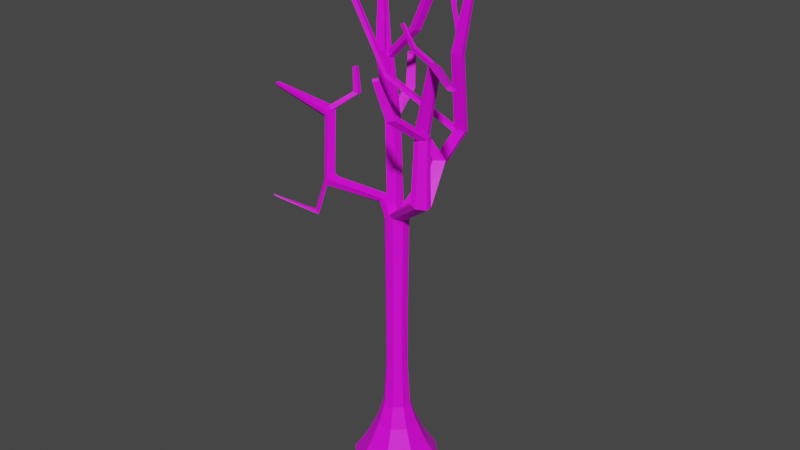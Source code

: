 # Source: tree002.blend  (saved by Blender 3.6.13; exported with 4.5.12 LTS)
import bpy
from mathutils import Matrix  # noqa: F401  (used for matrix-valued properties, if any)

bpy.ops.wm.read_factory_settings(use_empty=True)
scene = bpy.context.scene
scene.name = 'Scene'

# ---- collections
col_collection = bpy.data.collections.new('Collection'); scene.collection.children.link(col_collection)

# ---- images (referenced by path relative to the original .blend; pixels are not part of the script)
import os
ASSET_DIR = os.environ.get("B2B_ASSET_DIR", "")  # directory of the original .blend (textures are referenced by path, not embedded)
HERE = os.path.dirname(os.path.abspath(__file__))  # packed textures are extracted next to this script under _unpacked/

def load_image(name, relpath, width, height, colorspace="sRGB"):
    """Load a texture the original file referenced (path relative to the .blend, or extracted next to this script)."""
    p = next((c for c in (os.path.join(HERE, relpath), os.path.join(ASSET_DIR, relpath)) if relpath and os.path.exists(c)), "")
    if p:
        img = bpy.data.images.load(p, check_existing=True)
        img.name = name
    else:  # same state as the original file: an image datablock whose file is absent (Cycles renders it pink)
        img = bpy.data.images.new(name, width, height)
        img.source = "FILE"
        img.filepath = "//" + (relpath or name)
    img.colorspace_settings.name = colorspace
    return img
img_tree_texture_1016_jpg = load_image('Tree_Texture-1016.jpg', 'Tree_Texture-1016.jpg', 1024, 1024, 'sRGB')
img_tree_branch_png = load_image('Tree Branch.png', 'Tree Branch.png', 1024, 1024, 'sRGB')

# ---- materials (node trees are filled in below, after node groups)
mat_material_001 = bpy.data.materials.new('Material.001')
mat_tree_branch = bpy.data.materials.new('Tree Branch')
mat_tree_branch.surface_render_method = 'BLENDED'
mat_tree_branch.blend_method = 'BLEND'

# ---- material node trees
mat_material_001.use_nodes = True; mat_material_001.node_tree.nodes.clear()
_N = mat_material_001.node_tree.nodes; _L = mat_material_001.node_tree.links
n0 = _N.new('ShaderNodeBsdfPrincipled'); n0.name = 'Principled BSDF'; n0.location = (10, 300)
n0.distribution = 'GGX'
n0.subsurface_method = 'RANDOM_WALK_SKIN'
n0.inputs[3].default_value = 1.45
n0.inputs[27].default_value = (0.0, 0.0, 0.0, 1.0)
n0.inputs[28].default_value = 1.0
n1 = _N.new('ShaderNodeOutputMaterial'); n1.name = 'Material Output'; n1.location = (300, 300)
n2 = _N.new('ShaderNodeTexImage'); n2.name = 'Image Texture.001'; n2.location = (-318, 300)
n2.image = img_tree_texture_1016_jpg
_L.new(n0.outputs[0], n1.inputs[0])
_L.new(n2.outputs[0], n0.inputs[0])
n1.is_active_output = True
mat_tree_branch.use_nodes = True; mat_tree_branch.node_tree.nodes.clear()
_N = mat_tree_branch.node_tree.nodes; _L = mat_tree_branch.node_tree.links
n0 = _N.new('ShaderNodeBsdfPrincipled'); n0.name = 'Principled BSDF'; n0.location = (10, 289)
n0.distribution = 'GGX'
n0.subsurface_method = 'RANDOM_WALK_SKIN'
n0.inputs[3].default_value = 1.45
n0.inputs[27].default_value = (0.0, 0.0, 0.0, 1.0)
n0.inputs[28].default_value = 1.0
n1 = _N.new('ShaderNodeTexImage'); n1.name = 'Image Texture'; n1.location = (-285, 288)
n1.image = img_tree_branch_png
n1.extension = 'CLIP'
n2 = _N.new('ShaderNodeOutputMaterial'); n2.name = 'Material Output'; n2.location = (648, 293)
_L.new(n1.outputs[0], n0.inputs[0])
_L.new(n1.outputs[1], n0.inputs[4])
_L.new(n0.outputs[0], n2.inputs[0])
n2.is_active_output = True

# ---- world
world_world = bpy.data.worlds.new('World'); scene.world = world_world
world_world.use_nodes = True; world_world.node_tree.nodes.clear()
_N = world_world.node_tree.nodes; _L = world_world.node_tree.links
n0 = _N.new('ShaderNodeOutputWorld'); n0.name = 'World Output'; n0.location = (300, 300)
n1 = _N.new('ShaderNodeBackground'); n1.name = 'Background'; n1.location = (10, 300)
n1.inputs[0].default_value = (0.05088, 0.05088, 0.05088, 1.0)
_L.new(n1.outputs[0], n0.inputs[0])
n0.is_active_output = True
world_world.color = (0.05088, 0.05088, 0.05088)
world_world.use_sun_shadow = False
world_world.sun_shadow_jitter_overblur = 0.0

# ---- meshes
me_cylinder = bpy.data.meshes.new('Cylinder')
me_cylinder.from_pydata([(-0.7627, 1.837, -0.4334), (-0.5317, 1.28, 0.5467), (0.7594, 1.838, -0.4334), (0.5295, 1.281, 0.5467), (1.837, 0.7627, -0.4334), (1.28, 0.5317, 0.5467), (1.838, -0.7594, -0.4334), (1.281, -0.5294, 0.5467), (0.7627, -1.837, -0.4334), (0.5317, -1.28, 0.5467), (-0.7594, -1.838, -0.4334), (-0.5295, -1.281, 0.5467), (-1.837, -0.7627, -0.4334), (-1.28, -0.5317, 0.5467), (-1.838, 0.7594, -0.4334), (-1.281, 0.5295, 0.5467), (-0.3504, 0.8437, 1.558), (0.3489, 0.8444, 1.558), (0.8437, 0.3504, 1.558), (0.8444, -0.3489, 1.558), (0.3504, -0.8437, 1.558), (-0.3489, -0.8444, 1.558), (-0.8437, -0.3504, 1.558), (-0.8444, 0.3489, 1.558), (-0.2318, 0.5581, 2.542), (0.2308, 0.5585, 2.542), (0.5581, 0.2318, 2.542), (0.5585, -0.2308, 2.542), (0.2318, -0.5581, 2.542), (-0.2308, -0.5585, 2.542), (-0.5581, -0.2318, 2.542), (-0.5585, 0.2308, 2.542), (-0.1869, 0.4501, 4.555), (0.1861, 0.4504, 4.555), (0.4501, 0.1869, 4.555), (0.4504, -0.1861, 4.555), (0.1869, -0.4501, 4.555), (-0.1861, -0.4504, 4.555), (-0.4501, -0.1869, 4.555), (-0.4504, 0.1861, 4.555), (-0.1869, 0.4501, 7.562), (0.1861, 0.4504, 7.562), (0.4501, 0.1869, 7.562), (0.4504, -0.1861, 7.562), (0.1869, -0.4501, 7.562), (-0.1861, -0.4504, 7.562), (-0.4501, -0.1869, 7.562), (-0.4504, 0.1861, 7.562), (-0.1812, 0.4728, 11.48), (0.1855, 0.4807, 11.49), (0.4856, 0.2115, 11.52), (0.4875, -0.2014, 11.55), (0.2023, -0.4872, 11.55), (-0.2014, -0.4875, 11.55), (-0.4872, -0.2023, 11.55), (-0.4806, 0.2028, 11.5), (-0.001643, 1.837, -0.4334), (-0.001145, 1.281, 0.5467), (0.001643, -1.837, -0.4334), (0.001145, -1.281, 0.5467), (-0.0007547, 0.844, 1.558), (0.0007547, -0.844, 1.558), (-0.0004993, 0.5583, 2.542), (0.0004992, -0.5583, 2.542), (-0.0004028, 0.4502, 4.555), (0.0004023, -0.4502, 4.555), (-0.0004028, 0.4502, 7.562), (0.0004023, -0.4502, 7.562), (0.007741, 0.4499, 11.5), (0.0004342, -0.4874, 11.55), (-0.00628, 0.201, 11.63), (-0.0006805, 0.761, -0.4334), (0.0006804, -0.761, -0.4334), (1.837, 0.001643, -0.4334), (1.281, 0.001145, 0.5467), (-1.837, -0.001643, -0.4334), (-1.281, -0.001145, 0.5467), (0.844, 0.0007548, 1.558), (-0.844, -0.0007545, 1.558), (0.5583, 0.0004994, 2.542), (-0.5583, -0.0004991, 2.542), (0.4502, 0.0004026, 4.555), (-0.4502, -0.0004025, 4.555), (0.4502, 0.0004026, 7.562), (-0.4502, -0.0004025, 7.562), (0.4982, 0.01511, 11.56), (-0.4946, 0.009007, 11.56), (-0.01619, 0.02491, 11.73), (-2.517e-08, 1.367e-07, -0.4334), (0.2158, -0.4756, 11.7), (0.5398, -0.1845, 11.63), (0.009517, -0.4946, 11.83), (-0.566, -0.2023, 11.69), (-0.2367, -0.4875, 11.75), (-0.5662, -0.0004363, 11.69), (0.02324, -0.2161, 11.89), (0.03294, -0.01915, 11.94), (0.5495, 0.01247, 11.68), (-0.7163, -0.2023, 12.07), (-0.465, -0.4875, 12.3), (-0.7164, -0.0004362, 12.07), (-0.2877, -0.2019, 12.45), (-0.2875, -0.4874, 12.45), (-0.2879, -4.586e-07, 12.45), (-2.395, -1.638, 13.09), (-2.094, -1.923, 13.24), (-2.383, -1.436, 13.02), (-1.985, -1.637, 13.43), (-1.985, -1.923, 13.43), (-1.985, -1.436, 13.43), (-3.611, -0.15, 15.0), (-3.392, -0.4352, 15.25), (-3.611, 0.05186, 15.0), (-3.249, -0.1496, 15.41), (-3.237, -0.4351, 15.43), (-3.25, 0.0523, 15.41), (-5.62, -0.8872, 16.09), (-5.572, -0.9897, 16.2), (-5.62, -0.8147, 16.09), (-5.538, -0.887, 16.27), (-5.538, -0.9896, 16.27), (-5.538, -0.8145, 16.27), (-1.809, -1.637, 13.33), (-1.809, -1.923, 13.33), (-1.963, -1.923, 13.08), (-2.265, -1.638, 12.94), (-2.21, -1.436, 12.92), (-1.809, -1.436, 13.33), (-2.925, -1.638, 11.64), (-2.619, -1.923, 11.78), (-2.801, -1.638, 11.48), (-2.494, -1.923, 11.62), (-4.558, -2.364, 12.04), (-4.418, -2.524, 12.16), (-4.466, -2.364, 11.98), (-4.324, -2.524, 12.1), (-3.788, -0.2107, 15.07), (-3.788, -0.008876, 15.07), (-3.414, -0.00844, 15.54), (-3.414, -0.2103, 15.54), (-3.576, -0.496, 15.33), (-3.426, -0.4958, 15.51), (-2.417, 0.6864, 16.1), (-2.416, 0.4846, 16.1), (-2.606, 0.6257, 16.18), (-2.606, 0.4238, 16.18), (-2.512, 0.6438, 17.2), (-2.512, 0.5075, 17.2), (-2.651, 0.6028, 17.19), (-2.651, 0.4665, 17.19), (2.263, -1.614, 13.22), (2.588, -1.323, 13.16), (2.055, -1.632, 13.35), (2.068, -1.353, 13.41), (2.078, -1.212, 13.43), (2.6, -1.086, 13.21), (2.327, -1.554, 16.21), (2.57, -1.337, 16.24), (2.149, -1.538, 16.28), (2.149, -1.326, 16.28), (2.149, -1.176, 16.29), (2.575, -1.175, 16.23), (3.214, -1.962, 19.08), (3.415, -1.786, 19.05), (3.081, -1.97, 19.15), (3.092, -1.799, 19.17), (3.097, -1.677, 19.2), (3.419, -1.665, 19.07), (5.769, -4.355, 19.53), (5.916, -4.22, 19.5), (5.678, -4.365, 19.6), (5.686, -4.238, 19.63), (5.692, -4.149, 19.65), (5.922, -4.13, 19.52), (2.063, -1.503, 13.08), (1.855, -1.521, 13.21), (1.874, -1.085, 13.3), (2.396, -0.9592, 13.08), (1.868, -1.242, 13.27), (2.388, -1.212, 13.01), (2.268, 0.2037, 14.6), (1.863, -0.07603, 14.59), (1.671, 0.0415, 14.54), (2.075, 0.3217, 14.55), (1.435, -0.3318, 16.16), (1.318, -0.4324, 16.1), (1.248, -0.3993, 16.09), (1.365, -0.2985, 16.15), (2.143, -1.544, 16.09), (2.144, -1.328, 16.1), (2.574, -1.307, 16.0), (2.326, -1.529, 15.97), (2.576, -1.169, 16.03), (2.145, -1.179, 16.1), (1.976, -2.963, 17.27), (2.212, -2.748, 17.34), (2.244, -2.732, 17.11), (2.003, -2.953, 17.05), (1.723, -3.36, 18.72), (1.875, -3.221, 18.76), (1.905, -3.225, 18.65), (1.749, -3.368, 18.61), (3.025, -1.771, 19.01), (3.03, -1.648, 19.03), (3.162, -1.938, 18.91), (3.027, -1.945, 18.98), (3.369, -1.636, 18.9), (3.366, -1.76, 18.88), (2.174, -1.771, 19.43), (2.294, -1.799, 19.56), (2.306, -1.677, 19.58), (2.186, -1.648, 19.44), (1.667, -1.757, 20.27), (1.773, -1.776, 20.33), (1.785, -1.691, 20.34), (1.678, -1.67, 20.28), (2.173, 1.7, 15.31), (1.876, 1.973, 15.3), (2.182, 1.501, 15.35), (1.676, 1.968, 15.32), (1.674, 1.679, 15.39), (1.683, 1.477, 15.4), (2.418, 1.038, 18.62), (2.128, 1.329, 18.63), (2.418, 0.8361, 18.61), (1.927, 1.326, 18.61), (1.931, 1.039, 18.61), (1.931, 0.8369, 18.61), (3.094, 1.028, 22.97), (2.979, 1.139, 22.97), (3.095, 0.9482, 22.98), (2.9, 1.138, 22.97), (2.902, 1.025, 22.98), (2.903, 0.9456, 22.99), (-2.136, 2.833, 14.49), (-2.323, 2.858, 14.46), (-2.623, 2.593, 14.51), (-2.14, 2.574, 14.61), (-2.63, 2.382, 14.54), (-2.143, 2.391, 14.69), (-2.355, 2.513, 17.29), (-2.533, 2.532, 17.29), (-2.828, 2.257, 17.31), (-2.429, 2.258, 17.39), (-2.837, 2.06, 17.35), (-2.349, 2.068, 17.5), (-3.885, 4.068, 19.26), (-3.993, 4.08, 19.23), (-4.183, 3.931, 19.25), (-3.919, 3.948, 19.38), (-4.205, 3.829, 19.31), (-3.944, 3.863, 19.46), (1.81, 1.915, 15.15), (2.107, 1.642, 15.17), (1.611, 1.908, 15.17), (1.646, 1.44, 15.24), (1.639, 1.641, 15.23), (2.117, 1.443, 15.2), (2.409, 0.862, 18.49), (1.922, 0.8623, 18.49), (1.922, 1.064, 18.49), (1.927, 1.344, 18.48), (2.128, 1.348, 18.5), (2.409, 1.064, 18.49), (-2.241, 2.748, 14.36), (-2.053, 2.74, 14.37), (-2.54, 2.483, 14.41), (-2.057, 2.481, 14.49), (-2.547, 2.289, 14.43), (-2.06, 2.298, 14.58), (-2.518, 2.555, 17.09), (-2.246, 2.528, 17.12), (-2.319, 2.273, 17.22), (-2.334, 2.091, 17.3), (-2.813, 2.28, 17.11), (-2.822, 2.083, 17.15), (-0.582, 0.2853, 17.45), (-0.5733, 0.08579, 17.48), (-0.6331, 0.03327, 17.33), (-0.6409, 0.232, 17.3), (-1.707, -0.2474, 20.38), (-1.687, -0.4353, 20.45), (-1.792, -0.5155, 20.34), (-1.812, -0.329, 20.27), (0.895, 2.419, 20.1), (0.7058, 2.397, 20.03), (0.7391, 2.395, 19.91), (0.9286, 2.417, 19.97), (1.085, 2.631, 21.63), (0.9109, 2.594, 21.54), (0.9658, 2.58, 21.42), (1.14, 2.618, 21.51), (-1.007, 2.055, 18.76), (-0.873, 2.301, 18.7), (-0.8232, 2.058, 18.67), (-0.6888, 2.304, 18.62), (-0.2725, 1.881, 20.16), (-0.1332, 2.126, 20.11), (-0.08298, 1.883, 20.09), (0.05639, 2.128, 20.04), (-2.383, 4.077, 15.36), (-2.463, 4.21, 15.43), (-2.769, 3.972, 15.54), (-2.689, 3.839, 15.47), (-2.549, 4.303, 16.68), (-2.619, 4.427, 16.73), (-2.893, 4.229, 16.85), (-2.823, 4.105, 16.8)], [], [(56, 57, 3, 2), (2, 3, 5, 4), (73, 74, 7, 6), (6, 7, 9, 8), (58, 59, 11, 10), (10, 11, 13, 12), (13, 11, 21, 22), (75, 76, 15, 14), (14, 15, 1, 0), (88, 72, 12, 75), (61, 20, 28, 63), (9, 7, 19, 20), (76, 13, 22, 78), (5, 3, 17, 18), (59, 9, 20, 61), (1, 15, 23, 16), (57, 1, 16, 60), (74, 5, 18, 77), (80, 30, 38, 82), (77, 18, 26, 79), (60, 16, 24, 62), (16, 23, 31, 24), (22, 21, 29, 30), (20, 19, 27, 28), (18, 17, 25, 26), (78, 22, 30, 80), (38, 37, 45, 46), (63, 28, 36, 65), (79, 26, 34, 81), (62, 24, 32, 64), (24, 31, 39, 32), (30, 29, 37, 38), (28, 27, 35, 36), (26, 25, 33, 34), (66, 40, 48, 68), (36, 35, 43, 44), (34, 33, 41, 42), (82, 38, 46, 84), (65, 36, 44, 67), (81, 34, 42, 83), (64, 32, 40, 66), (32, 39, 47, 40), (53, 69, 91, 93), (40, 47, 55, 48), (46, 45, 53, 54), (44, 43, 51, 52), (42, 41, 49, 50), (84, 46, 54, 86), (67, 44, 52, 69), (83, 42, 50, 85), (235, 264, 300, 301), (252, 254, 219, 217), (72, 58, 10, 12), (56, 2, 4, 71), (0, 56, 71, 14), (6, 8, 58, 72), (265, 264, 235, 234), (253, 252, 217, 216), (45, 67, 69, 53), (51, 85, 97, 90), (33, 64, 66, 41), (37, 65, 67, 45), (41, 66, 68, 49), (25, 62, 64, 33), (29, 63, 65, 37), (17, 60, 62, 25), (3, 57, 60, 17), (11, 59, 61, 21), (21, 61, 63, 29), (73, 6, 72, 88), (8, 9, 59, 58), (0, 1, 57, 56), (4, 73, 88, 71), (69, 52, 89, 91), (86, 54, 92, 94), (43, 83, 85, 51), (47, 84, 86, 55), (35, 81, 83, 43), (39, 82, 84, 47), (27, 79, 81, 35), (23, 78, 80, 31), (19, 77, 79, 27), (31, 80, 82, 39), (7, 74, 77, 19), (15, 76, 78, 23), (71, 88, 75, 14), (12, 13, 76, 75), (4, 5, 74, 73), (91, 95, 101, 102), (176, 154, 181, 182), (175, 174, 150, 152), (94, 92, 98, 100), (85, 87, 96, 97), (54, 53, 93, 92), (52, 51, 90, 89), (87, 86, 94, 96), (124, 123, 108, 105), (123, 122, 107, 108), (92, 93, 99, 98), (96, 94, 100, 103), (95, 96, 103, 101), (93, 91, 102, 99), (107, 109, 115, 113), (109, 106, 112, 115), (126, 125, 104, 106), (127, 126, 106, 109), (122, 127, 109, 107), (105, 104, 128, 129), (138, 137, 118, 121), (137, 136, 116, 118), (104, 105, 111, 110), (108, 107, 113, 114), (105, 108, 114, 111), (106, 104, 110, 112), (120, 119, 116, 117), (119, 121, 118, 116), (139, 138, 121, 119), (136, 140, 117, 116), (141, 139, 119, 120), (140, 141, 120, 117), (98, 99, 124, 125), (101, 103, 127, 122), (103, 100, 126, 127), (100, 98, 125, 126), (102, 101, 122, 123), (99, 102, 123, 124), (130, 131, 135, 134), (104, 125, 130, 128), (125, 124, 131, 130), (124, 105, 129, 131), (134, 135, 133, 132), (128, 130, 134, 132), (131, 129, 133, 135), (129, 128, 132, 133), (111, 114, 141, 140), (114, 113, 139, 141), (110, 111, 140, 136), (138, 139, 145, 144), (112, 110, 136, 137), (115, 112, 137, 138), (144, 145, 149, 148), (113, 115, 142, 143), (115, 138, 144, 142), (139, 113, 143, 145), (147, 146, 148, 149), (142, 144, 148, 146), (145, 143, 147, 149), (143, 142, 146, 147), (190, 157, 195, 196), (189, 188, 158, 159), (178, 175, 152, 153), (174, 179, 151, 150), (179, 177, 155, 151), (176, 178, 153, 154), (205, 204, 162, 164), (166, 203, 211, 210), (190, 192, 161, 157), (193, 189, 159, 160), (188, 191, 156, 158), (192, 193, 160, 161), (163, 167, 173, 169), (162, 163, 169, 168), (206, 203, 166, 167), (202, 205, 164, 165), (204, 207, 163, 162), (207, 206, 167, 163), (168, 169, 171, 170), (169, 173, 172, 171), (166, 165, 171, 172), (164, 162, 168, 170), (167, 166, 172, 173), (165, 164, 170, 171), (96, 95, 178, 176), (90, 97, 177, 179), (89, 90, 179, 174), (95, 91, 175, 178), (91, 89, 174, 175), (97, 96, 176, 177), (181, 180, 184, 185), (154, 155, 180, 181), (177, 176, 182, 183), (155, 177, 183, 180), (187, 186, 185, 184), (183, 182, 186, 187), (182, 181, 185, 186), (180, 183, 187, 184), (155, 154, 193, 192), (152, 150, 191, 188), (154, 153, 189, 193), (151, 155, 192, 190), (153, 152, 188, 189), (150, 151, 190, 191), (197, 196, 200, 201), (157, 156, 194, 195), (191, 190, 196, 197), (156, 191, 197, 194), (201, 200, 199, 198), (196, 195, 199, 200), (194, 197, 201, 198), (195, 194, 198, 199), (157, 161, 206, 207), (156, 157, 207, 204), (159, 158, 205, 202), (161, 160, 203, 206), (160, 159, 202, 203), (158, 156, 204, 205), (208, 209, 213, 212), (203, 202, 208, 211), (165, 166, 210, 209), (202, 165, 209, 208), (215, 212, 213, 214), (211, 208, 212, 215), (209, 210, 214, 213), (210, 211, 215, 214), (261, 260, 226, 225), (259, 258, 224, 227), (221, 220, 276, 277), (257, 253, 216, 218), (255, 257, 218, 221), (254, 256, 220, 219), (222, 223, 229, 228), (223, 225, 231, 229), (262, 261, 286, 287), (263, 262, 223, 222), (260, 259, 227, 226), (258, 263, 222, 224), (231, 232, 228, 229), (230, 228, 232, 233), (226, 227, 233, 232), (224, 222, 228, 230), (227, 224, 230, 233), (225, 226, 232, 231), (273, 272, 243, 245), (271, 270, 241, 240), (267, 265, 234, 237), (266, 268, 238, 236), (268, 269, 239, 238), (269, 267, 237, 239), (242, 244, 250, 248), (244, 245, 251, 250), (240, 243, 292, 293), (270, 274, 242, 241), (275, 273, 245, 244), (274, 275, 244, 242), (251, 249, 248, 250), (247, 248, 249, 246), (240, 241, 247, 246), (245, 243, 249, 251), (243, 240, 246, 249), (241, 242, 248, 247), (68, 70, 256, 254), (87, 85, 257, 255), (85, 50, 253, 257), (70, 87, 255, 256), (50, 49, 252, 253), (49, 68, 254, 252), (218, 216, 263, 258), (220, 221, 259, 260), (216, 217, 262, 263), (217, 219, 261, 262), (221, 218, 258, 259), (219, 220, 260, 261), (87, 70, 267, 269), (86, 87, 269, 268), (55, 86, 268, 266), (70, 68, 265, 267), (68, 48, 264, 265), (48, 55, 266, 264), (236, 238, 275, 274), (238, 239, 273, 275), (235, 236, 274, 270), (237, 234, 271, 272), (234, 235, 270, 271), (239, 237, 272, 273), (276, 279, 283, 280), (220, 256, 279, 276), (256, 255, 278, 279), (255, 221, 277, 278), (283, 282, 281, 280), (277, 276, 280, 281), (279, 278, 282, 283), (278, 277, 281, 282), (287, 286, 290, 291), (225, 223, 284, 285), (261, 225, 285, 286), (223, 262, 287, 284), (291, 290, 289, 288), (286, 285, 289, 290), (284, 287, 291, 288), (285, 284, 288, 289), (294, 295, 299, 298), (272, 271, 295, 294), (243, 272, 294, 292), (271, 240, 293, 295), (298, 299, 297, 296), (292, 294, 298, 296), (295, 293, 297, 299), (293, 292, 296, 297), (303, 302, 306, 307), (264, 266, 303, 300), (236, 235, 301, 302), (266, 236, 302, 303), (304, 307, 306, 305), (301, 300, 304, 305), (300, 303, 307, 304), (302, 301, 305, 306)])
_uv = me_cylinder.uv_layers.new(name='UVMap')
_uv.uv.foreach_set('vector', [4.606, 7.364, 4.287, 6.708, 4.416, 6.344, 4.791, 6.842, -5.862, 10.43, -5.549, 9.551, -5.144, 9.719, -5.28, 10.67, -4.872, 10.73, -4.859, 9.758, -4.575, 9.798, -4.464, 10.78, 0.4326, -0.3261, 0.7952, -1.022, 1.123, -0.523, 0.9022, 0.3889, 1.299, 0.6443, 1.399, -0.3449, 1.676, -0.1669, 1.695, 0.8997, 1.695, 0.8997, 1.676, -0.1669, 2.13, -0.1617, 2.347, 0.9071, 2.13, -0.1617, 1.676, -0.1669, 1.673, -1.203, 1.973, -1.199, 3.314, 8.697, 3.385, 7.637, 3.63, 7.616, 3.664, 8.667, 3.664, 8.667, 3.63, 7.616, 4.158, 7.072, 4.421, 7.887, 5.34, 8.262, 5.113, 8.32, 5.113, 5.451, 5.34, 5.393, 1.491, -1.32, 1.309, -1.438, 1.448, -2.302, 1.569, -2.224, -4.175, 9.742, -4.575, 9.798, -4.658, 8.806, -4.395, 8.769, 3.385, 7.637, 3.141, 7.658, 3.265, 6.652, 3.426, 6.638, -5.144, 9.719, -5.549, 9.551, -5.3, 8.643, -5.033, 8.754, 1.399, -0.3449, 1.123, -0.523, 1.309, -1.438, 1.491, -1.32, 4.158, 7.072, 3.63, 7.616, 3.587, 6.624, 3.935, 6.265, 4.287, 6.708, 4.158, 7.072, 3.935, 6.265, 4.02, 6.025, -4.859, 9.758, -5.144, 9.719, -5.033, 8.754, -4.846, 8.78, -2.958, 6.513, -3.076, 6.629, -3.252, 4.911, -3.157, 4.817, -4.846, 8.78, -5.033, 8.754, -4.956, 7.83, -4.832, 7.848, -2.516, 6.714, -2.688, 6.523, -2.508, 5.994, -2.394, 6.121, 3.935, 6.265, 3.587, 6.624, 3.538, 5.751, 3.768, 5.514, 1.973, -1.199, 1.673, -1.203, 1.689, -2.147, 1.887, -2.144, -4.395, 8.769, -4.658, 8.806, -4.708, 7.865, -4.534, 7.841, -5.033, 8.754, -5.3, 8.643, -5.133, 7.757, -4.956, 7.83, -2.866, 7.303, -3.044, 7.479, -3.076, 6.629, -2.958, 6.513, 1.944, -3.851, 1.785, -3.853, 1.948, -6.327, 2.108, -6.325, 1.569, -2.224, 1.448, -2.302, 1.59, -3.978, 1.687, -3.916, -4.832, 7.848, -4.956, 7.83, -4.902, 5.999, -4.802, 6.013, -2.394, 6.121, -2.508, 5.994, -2.255, 4.57, -2.163, 4.672, 3.768, 5.514, 3.538, 5.751, 3.413, 4.285, 3.599, 4.094, 1.887, -2.144, 1.689, -2.147, 1.785, -3.853, 1.944, -3.851, -4.534, 7.841, -4.708, 7.865, -4.702, 6.027, -4.561, 6.007, -4.956, 7.83, -5.133, 7.757, -5.044, 5.94, -4.902, 5.999, -1.823, 2.429, -1.915, 2.327, -1.469, -0.6059, -1.374, -0.5015, -4.561, 6.007, -4.702, 6.027, -4.656, 3.311, -4.516, 3.291, -1.931, 5.05, -2.07, 4.775, -1.731, 2.531, -1.591, 2.806, -3.157, 4.817, -3.252, 4.911, -3.551, 2.352, -3.456, 2.258, 1.687, -3.916, 1.59, -3.978, 1.754, -6.452, 1.851, -6.389, -4.802, 6.013, -4.902, 5.999, -4.856, 3.283, -4.756, 3.297, -2.163, 4.672, -2.255, 4.57, -1.915, 2.327, -1.823, 2.429, 3.599, 4.094, 3.413, 4.285, 3.218, 2.204, 3.404, 2.013, 2.17, -9.592, 2.064, -9.66, 2.074, -9.891, 2.199, -9.747, 3.404, 2.013, 3.218, 2.204, 2.963, -0.503, 3.162, -0.7052, 2.108, -6.325, 1.948, -6.327, 2.17, -9.592, 2.343, -9.59, -4.516, 3.291, -4.656, 3.311, -4.587, -0.2874, -4.435, -0.3087, -1.591, 2.806, -1.731, 2.531, -1.287, -0.4182, -1.127, -0.1367, -3.456, 2.258, -3.551, 2.352, -3.956, -1.043, -3.849, -1.155, 1.851, -6.389, 1.754, -6.452, 1.959, -9.728, 2.064, -9.66, -4.756, 3.297, -4.856, 3.283, -4.809, -0.2854, -4.703, -0.3096, 2.613, 8.58, 2.58, 8.744, 2.578, 7.346, 2.613, 7.197, -0.1229, -2.962, -0.2186, -3.085, -0.1718, -3.19, -0.07568, -3.065, 5.113, 8.32, 4.791, 8.401, 4.791, 7.213, 5.113, 5.451, 5.889, 8.123, 5.889, 9.312, 5.568, 11.07, 5.568, 8.205, 5.889, 6.935, 5.889, 8.123, 5.568, 8.205, 5.568, 5.336, 5.113, 11.19, 4.791, 9.59, 4.791, 8.401, 5.113, 8.32, -2.146, -4.911, -2.241, -5.008, -2.274, -5.183, -2.177, -5.089, 0.03529, -2.677, -0.1229, -2.962, -0.07568, -3.065, 0.08242, -2.78, 1.948, -6.327, 1.851, -6.389, 2.064, -9.66, 2.17, -9.592, -4.587, -0.2874, -4.703, -0.3096, -4.7, -0.4063, -4.595, -0.3539, -2.07, 4.775, -2.163, 4.672, -1.823, 2.429, -1.731, 2.531, 1.785, -3.853, 1.687, -3.916, 1.851, -6.389, 1.948, -6.327, -1.731, 2.531, -1.823, 2.429, -1.374, -0.5015, -1.287, -0.4182, -2.28, 6.248, -2.394, 6.121, -2.163, 4.672, -2.07, 4.775, 1.689, -2.147, 1.569, -2.224, 1.687, -3.916, 1.785, -3.853, -2.343, 6.906, -2.516, 6.714, -2.394, 6.121, -2.28, 6.248, 4.416, 6.344, 4.287, 6.708, 4.02, 6.025, 4.105, 5.785, 1.676, -0.1669, 1.399, -0.3449, 1.491, -1.32, 1.673, -1.203, 1.673, -1.203, 1.491, -1.32, 1.569, -2.224, 1.689, -2.147, 5.34, 11.13, 5.113, 11.19, 5.113, 8.32, 5.34, 8.262, 0.9022, 0.3889, 1.123, -0.523, 1.399, -0.3449, 1.299, 0.6443, 4.421, 7.887, 4.158, 7.072, 4.287, 6.708, 4.606, 7.364, 5.568, 11.07, 5.34, 11.13, 5.34, 8.262, 5.568, 8.205, 2.064, -9.66, 1.959, -9.728, 1.961, -9.857, 2.074, -9.891, -3.849, -1.155, -3.956, -1.043, -3.971, -1.172, -3.869, -1.274, -4.656, 3.311, -4.756, 3.297, -4.703, -0.3096, -4.587, -0.2874, -3.361, 2.164, -3.456, 2.258, -3.849, -1.155, -3.745, -1.203, -4.702, 6.027, -4.802, 6.013, -4.756, 3.297, -4.656, 3.311, -3.062, 4.723, -3.157, 4.817, -3.456, 2.258, -3.361, 2.164, -4.708, 7.865, -4.832, 7.848, -4.802, 6.013, -4.702, 6.027, -2.688, 7.126, -2.866, 7.303, -2.958, 6.513, -2.841, 6.396, -4.658, 8.806, -4.846, 8.78, -4.832, 7.848, -4.708, 7.865, -2.841, 6.396, -2.958, 6.513, -3.157, 4.817, -3.062, 4.723, -4.575, 9.798, -4.859, 9.758, -4.846, 8.78, -4.658, 8.806, 3.63, 7.616, 3.385, 7.637, 3.426, 6.638, 3.587, 6.624, 5.568, 8.205, 5.34, 8.262, 5.34, 5.393, 5.568, 5.336, 2.963, 8.727, 3.141, 7.658, 3.385, 7.637, 3.314, 8.697, -5.28, 10.67, -5.144, 9.719, -4.859, 9.758, -4.872, 10.73, -1.631, 11.08, -1.757, 10.84, -1.681, 10.33, -1.544, 10.52, 0.7783, 10.44, 0.6626, 10.52, 0.6311, 9.037, 0.7317, 8.909, -0.4157, 7.871, -0.4766, 7.594, -0.4753, 7.246, -0.4145, 7.524, -3.869, -1.274, -3.971, -1.172, -4.012, -1.526, -3.91, -1.628, 4.361, 8.812, 4.31, 9.599, 4.26, 9.502, 4.329, 8.727, -3.956, -1.043, -4.096, -0.8514, -4.117, -1.029, -3.971, -1.172, -4.435, -0.3087, -4.587, -0.2874, -4.595, -0.3539, -4.439, -0.4404, 4.31, 9.599, 4.361, 10.34, 4.325, 10.44, 4.26, 9.502, 1.358, 7.072, 1.25, 7.109, 1.293, 6.854, 1.374, 6.839, -0.7068, 10.59, -0.8444, 10.39, -0.8276, 10.29, -0.69, 10.48, -3.971, -1.172, -4.117, -1.029, -4.175, -1.53, -4.012, -1.526, 4.26, 9.502, 4.325, 10.44, 4.217, 10.65, 4.112, 9.977, -1.757, 10.84, -1.846, 10.67, -1.779, 10.19, -1.681, 10.33, 2.199, -9.747, 2.074, -9.891, 2.263, -10.31, 2.347, -10.12, -0.8276, 10.29, -0.9249, 10.15, -1.349, 7.333, -1.251, 7.472, -1.922, 11.09, -2.164, 11.19, -2.611, 8.316, -2.386, 8.197, -3.934, 10.63, -4.012, 10.85, -4.053, 10.74, -3.964, 10.55, -1.846, 11.26, -2.089, 11.35, -2.164, 11.19, -1.922, 11.09, -0.8444, 10.39, -0.9417, 10.26, -0.9249, 10.15, -0.8276, 10.29, 1.374, 6.839, 1.502, 6.477, 2.006, 6.696, 1.879, 7.07, 0.7783, 7.635, 0.947, 7.985, 0.86, 10.61, 0.8015, 10.53, -3.525, 10.46, -3.585, 10.43, -3.628, 7.479, -3.606, 7.49, -4.053, 10.74, -4.175, 11.03, -4.175, 7.928, -4.025, 7.716, -0.69, 10.48, -0.8276, 10.29, -1.251, 7.472, -1.111, 7.654, 1.374, 6.839, 1.293, 6.854, 1.25, 3.754, 1.345, 3.682, -3.964, 10.55, -4.053, 10.74, -4.025, 7.716, -3.953, 7.479, 0.7783, 10.75, 0.7919, 10.62, 0.8503, 10.7, 0.8025, 10.79, 0.7919, 10.62, 0.8015, 10.53, 0.86, 10.61, 0.8503, 10.7, -1.202, 7.39, -1.299, 7.251, -0.7744, 6.906, -0.7394, 6.956, -3.585, 10.43, -3.723, 10.69, -3.675, 7.526, -3.628, 7.479, -1.067, 7.602, -1.202, 7.39, -0.7394, 6.956, -0.69, 7.027, 1.399, 3.453, 1.305, 3.518, 1.949, 0.9071, 1.978, 0.9133, -2.78, 10.24, -2.947, 10.41, -2.947, 7.728, -2.771, 7.479, -1.681, 10.33, -1.779, 10.19, -0.9417, 10.26, -0.8444, 10.39, -3.348, 10.98, -3.525, 10.66, -3.525, 7.479, -3.346, 7.77, -2.726, 10.33, -2.78, 10.24, -2.771, 7.479, -2.732, 7.638, -1.544, 10.52, -1.681, 10.33, -0.8444, 10.39, -0.7068, 10.59, -2.947, 10.41, -3.012, 10.62, -3.012, 7.888, -2.947, 7.728, 2.954, 9.256, 2.819, 9.676, 2.819, 6.78, 2.896, 6.595, -0.4145, 7.56, -0.3521, 7.42, -0.07519, 8.659, -0.1378, 8.789, -0.3521, 7.42, -0.2869, 6.906, -0.006129, 8.141, -0.07519, 8.659, 1.358, 7.072, 1.374, 6.839, 1.879, 7.07, 1.866, 7.3, 2.896, 6.595, 2.819, 6.78, 2.824, 6.633, 2.901, 6.449, -0.1378, 8.789, -0.07519, 8.659, -0.3816, 10.83, -0.4145, 10.94, 1.866, 7.3, 1.879, 7.07, 2.492, 5.062, 2.471, 5.203, 3.373, 8.798, 3.491, 8.727, 3.491, 11.1, 3.417, 11.16, 1.345, 3.682, 1.25, 3.754, 1.305, 3.518, 1.399, 3.453, -1.111, 7.654, -1.251, 7.472, -1.202, 7.39, -1.067, 7.602, -3.584, 10.72, -3.723, 10.98, -3.723, 10.69, -3.585, 10.43, 2.548, 2.565, 2.492, 2.782, 2.492, 1.124, 2.548, 0.9071, -3.525, 10.75, -3.584, 10.72, -3.585, 10.43, -3.525, 10.46, -2.386, 8.197, -2.611, 8.316, -2.688, 8.196, -2.452, 8.046, 4.506, -1.316, 4.397, -1.316, 4.42, -2.232, 4.493, -2.232, 4.018, -2.232, 4.077, -2.2, 4.077, -0.9058, 4.018, -0.9385, -2.386, 8.197, -2.452, 8.046, -2.004, 7.676, -1.921, 7.808, 4.112, 10.85, 4.027, 10.78, 3.841, 9.427, 3.931, 9.547, 2.46, 0.5477, 2.494, 0.3936, 2.494, 0.5772, 2.46, 0.7314, -1.921, 7.808, -2.004, 7.676, -1.914, 6.906, -1.846, 6.953, 3.931, 9.547, 3.841, 9.427, 4.056, 8.727, 4.112, 8.864, 4.397, -1.222, 4.289, -1.222, 4.311, -2.232, 4.384, -2.232, 4.981, 2.889, 4.965, 2.669, 5.508, 0.8165, 5.53, 1.016, 6.229, 1.964, 6.114, 1.938, 6.123, 1.771, 6.236, 1.799, 3.093, 8.965, 2.963, 8.969, 2.963, 8.732, 3.093, 8.727, -0.4766, 7.594, -0.6279, 7.254, -0.6266, 6.906, -0.4753, 7.246, -0.6279, 7.254, -0.69, 7.338, -0.6874, 6.98, -0.6266, 6.906, 3.165, 8.963, 3.093, 8.965, 3.093, 8.727, 3.16, 8.735, 6.404, -0.5362, 6.33, -0.5519, 6.316, -0.7052, 6.389, -0.6906, 6.684, 5.529, 6.66, 5.685, 6.207, 5.81, 6.26, 5.652, 4.981, 2.889, 4.909, 2.949, 4.887, 2.783, 4.965, 2.669, 6.309, 1.984, 6.229, 1.964, 6.236, 1.799, 6.316, 1.819, 6.634, 2.108, 6.533, 2.102, 6.552, 1.917, 6.649, 1.952, 6.618, 8.115, 6.399, 8.291, 6.386, 8.144, 6.601, 7.965, 6.538, -5.645, 6.508, -5.596, 6.549, -10.27, 6.571, -10.31, 6.635, -5.454, 6.538, -5.645, 6.571, -10.31, 6.645, -10.17, 6.837, 5.602, 6.66, 5.685, 6.684, 5.529, 6.852, 5.456, 6.081, -0.5595, 5.987, -0.5605, 5.978, -0.7052, 6.071, -0.6991, 4.939, 0.1543, 4.86, 0.3174, 4.854, 0.1715, 4.931, 0.007286, 4.86, 0.3174, 4.797, 0.3812, 4.791, 0.2322, 4.854, 0.1715, 2.488, 0.3888, 2.46, 0.1903, 2.514, 0.1933, 2.514, 0.3936, 2.46, 0.1903, 2.46, 0.04869, 2.514, 0.05172, 2.514, 0.1933, 1.063, 10.32, 1.016, 10.23, 1.056, 7.719, 1.092, 7.779, 6.676, -5.283, 6.635, -5.454, 6.645, -10.17, 6.676, -10.06, 1.163, 10.39, 1.063, 10.32, 1.092, 7.779, 1.163, 7.864, 1.016, 10.23, 0.947, 10.1, 1.004, 7.635, 1.056, 7.719, 3.184, 11.16, 3.093, 11.16, 3.093, 8.965, 3.165, 8.963, -0.6399, 10.47, -0.69, 10.54, -0.69, 7.338, -0.6279, 7.254, -0.4884, 10.81, -0.6399, 10.47, -0.6279, 7.254, -0.4766, 7.594, 3.093, 11.16, 2.963, 11.17, 2.963, 8.969, 3.093, 8.965, -0.4275, 11.09, -0.4884, 10.81, -0.4766, 7.594, -0.4157, 7.871, 3.348, 11.06, 3.184, 11.16, 3.165, 8.963, 3.373, 8.84, 0.6311, 9.037, 0.4326, 9.165, 0.6524, 7.688, 0.7165, 7.702, 0.6626, 10.52, 0.4326, 10.95, 0.4326, 9.165, 0.6311, 9.037, -3.129, 10.7, -3.346, 10.26, -3.301, 8.666, -3.113, 8.79, -3.012, 10.8, -3.129, 10.7, -3.113, 8.79, -3.012, 8.943, 0.6873, 7.635, 0.7513, 7.649, 0.7165, 7.702, 0.6524, 7.688, 4.533, 10.62, 4.361, 10.1, 4.469, 8.727, 4.533, 8.879, 0.7317, 8.909, 0.6311, 9.037, 0.7165, 7.702, 0.7513, 7.649, -3.012, 8.943, -3.113, 8.79, -3.224, 7.479, -3.189, 7.539, 6.852, 10.27, 6.592, 10.42, 6.399, 8.291, 6.618, 8.115, 6.431, 4.359, 6.316, 4.35, 6.533, 2.102, 6.634, 2.108, 6.205, 4.359, 6.129, 4.346, 6.229, 1.964, 6.309, 1.984, 5.347, 5.224, 5.224, 5.336, 4.909, 2.949, 4.981, 2.889, 6.129, 4.346, 5.978, 4.35, 6.114, 1.938, 6.229, 1.964, 5.472, 4.945, 5.347, 5.224, 4.981, 2.889, 5.086, 2.738, 5.64, 0.9006, 5.53, 1.016, 5.569, -0.6129, 5.64, -0.686, 1.482, 11.22, 1.368, 10.85, 1.25, 8.494, 1.37, 8.842, 4.64, 10.33, 4.533, 10.61, 4.533, 8.987, 4.637, 8.727, 1.751, 10.98, 1.703, 11.15, 1.482, 8.782, 1.533, 8.639, 2.492, 3.02, 2.492, 2.782, 2.528, 2.786, 2.528, 3.02, 5.53, 1.016, 5.508, 0.8165, 5.551, -0.7052, 5.569, -0.6129, 1.533, 8.639, 1.482, 8.782, 1.721, 7.355, 1.751, 7.3, 1.37, 8.842, 1.25, 8.494, 1.404, 7.3, 1.482, 7.524, 4.965, 2.669, 4.887, 2.783, 4.797, 0.3812, 4.86, 0.3174, 5.068, 2.524, 4.965, 2.669, 4.86, 0.3174, 4.939, 0.1543, 6.236, 1.799, 6.123, 1.771, 5.987, -0.5605, 6.081, -0.5595, 6.601, 7.965, 6.386, 8.144, 6.66, 5.685, 6.837, 5.602, 6.316, 1.819, 6.236, 1.799, 6.081, -0.5595, 6.147, -0.5557, 6.649, 1.952, 6.552, 1.917, 6.33, -0.5519, 6.404, -0.5362, 3.635, 9.731, 3.576, 9.862, 3.491, 8.86, 3.532, 8.727, 4.018, -0.8866, 3.983, -0.8942, 3.983, -2.232, 4.018, -2.215, 4.289, -0.9759, 4.224, -0.9997, 4.224, -1.462, 4.289, -1.442, 3.548, 11.06, 3.491, 11.11, 3.576, 9.862, 3.635, 9.731, 2.499, 0.8553, 2.46, 0.907, 2.461, 0.7833, 2.499, 0.7314, 2.414, 0.8876, 2.347, 0.893, 2.367, 0.0496, 2.414, 0.04868, 4.289, -1.442, 4.224, -1.462, 4.237, -2.232, 4.282, -2.221, 6.26, 5.652, 6.207, 5.81, 5.889, 5.438, 5.94, 5.336, 0.7063, 4.757, 0.5561, 4.769, 0.5408, 4.658, 0.6948, 4.642, 4.846, -7.258, 4.601, -7.008, 4.583, -7.092, 4.829, -7.341, 5.732, 5.147, 5.64, 5.314, 5.89, 2.338, 5.978, 2.157, -5.407, -3.463, -5.514, -3.447, -5.543, -3.575, -5.436, -3.591, 5.326, -5.1, 5.093, -4.827, 5.046, -4.932, 5.292, -5.221, 1.054, 7.635, 0.9094, 7.606, 0.9276, 7.464, 1.084, 7.509, 0.2683, 10.62, 0.08628, 10.74, 0.03181, 6.958, 0.1022, 6.906, 0.08628, 10.74, -0.006129, 10.89, -0.006129, 7.01, 0.03181, 6.958, 0.4326, -5.006, 0.3315, -5.101, -0.1303, -7.339, -0.03013, -7.295, -5.152, -6.36, -5.306, -6.431, -5.294, -6.548, -5.136, -6.473, 0.5561, 4.769, 0.4479, 4.783, 0.4326, 4.675, 0.5408, 4.658, -5.044, -6.344, -5.152, -6.36, -5.136, -6.473, -5.028, -6.456, 2.414, 0.8351, 2.414, 0.6839, 2.458, 0.8231, 2.432, 0.8928, 2.458, 0.7162, 2.458, 0.8231, 2.414, 0.6839, 2.414, 0.577, 0.5408, 4.658, 0.4326, 4.675, 0.4326, 0.9083, 0.4753, 0.9078, -5.028, -6.456, -5.136, -6.473, -5.062, -10.31, -5.019, -10.3, 4.829, -7.341, 4.583, -7.092, 3.794, -10.2, 3.889, -10.31, 0.6948, 4.642, 0.5408, 4.658, 0.4753, 0.9078, 0.5358, 0.9071, 3.751, -7.0, 3.655, -7.082, 3.69, -7.217, 3.794, -7.14, -1.923, -6.96, -2.061, -7.105, -2.045, -7.251, -1.958, -7.139, 3.126, -5.076, 2.987, -5.185, 2.963, -5.36, 3.102, -5.25, -2.913, -5.178, -3.013, -5.094, -2.979, -5.253, -2.869, -5.334, 2.949, -4.917, 2.709, -4.595, 2.723, -4.783, 2.963, -5.107, 3.224, -4.998, 3.126, -5.076, 3.102, -5.25, 3.201, -5.172, -3.321, -7.579, -3.426, -7.515, -2.746, -10.31, -2.688, -10.3, 2.587, -7.06, 2.347, -6.736, 2.672, -10.19, 2.814, -10.31, -3.792, 10.98, -3.934, 11.03, -3.868, 9.071, -3.723, 8.942, 3.841, 9.012, 3.635, 8.878, 3.635, 8.727, 3.841, 8.861, 2.614, -6.92, 2.374, -6.596, 2.347, -6.736, 2.587, -7.06, -3.29, -7.418, -3.394, -7.353, -3.426, -7.515, -3.321, -7.579, 4.402, -1.097, 4.402, -0.9458, 4.295, -1.057, 4.289, -1.222, 4.365, -0.7597, 4.295, -1.057, 4.402, -0.9458, 4.402, -0.732, -1.958, -7.139, -2.045, -7.251, -2.602, -10.26, -2.544, -10.22, 3.794, -7.14, 3.69, -7.217, 3.247, -10.3, 3.299, -10.31, 3.69, -7.217, 3.554, -7.324, 3.172, -10.3, 3.247, -10.3, -2.045, -7.251, -2.179, -7.289, -2.688, -10.31, -2.602, -10.26, 2.819, 10.86, 2.699, 11.0, 2.691, 6.602, 2.8, 6.449, 6.508, -2.637, 6.266, -2.232, 5.093, -4.827, 5.326, -5.1, -4.703, -0.3096, -4.809, -0.2854, -5.514, -3.447, -5.407, -3.463, 2.699, 11.0, 2.613, 11.1, 2.613, 6.746, 2.691, 6.602, -1.127, -0.1367, -1.287, -0.4182, -0.1229, -2.962, 0.03529, -2.677, -1.287, -0.4182, -1.374, -0.5015, -0.2186, -3.085, -0.1229, -2.962, -5.436, -3.591, -5.543, -3.575, -5.152, -6.36, -5.044, -6.344, 0.9276, 7.464, 0.8194, 7.47, 0.4479, 4.783, 0.5561, 4.769, -5.543, -3.575, -5.691, -3.624, -5.306, -6.431, -5.152, -6.36, -0.07568, -3.065, -0.1718, -3.19, 0.3315, -5.101, 0.4326, -5.006, 5.292, -5.221, 5.046, -4.932, 4.601, -7.008, 4.846, -7.258, 1.084, 7.509, 0.9276, 7.464, 0.5561, 4.769, 0.7063, 4.757, 3.794, -0.7052, 3.696, -0.7655, 3.126, -5.076, 3.224, -4.998, 2.588, -0.2465, 2.347, 0.04869, 2.709, -4.595, 2.949, -4.917, -3.745, -1.203, -3.849, -1.155, -3.013, -5.094, -2.913, -5.178, 3.696, -0.7655, 3.559, -0.8508, 2.987, -5.185, 3.126, -5.076, -1.374, -0.5015, -1.469, -0.6059, -2.241, -5.008, -2.146, -4.911, -1.469, -0.6059, -1.605, -0.6519, -2.373, -5.081, -2.241, -5.008, -2.869, -5.334, -2.979, -5.253, -3.394, -7.353, -3.29, -7.418, 2.963, -5.107, 2.723, -4.783, 2.374, -6.596, 2.614, -6.92, 3.841, 10.99, 3.64, 10.83, 3.635, 8.878, 3.841, 9.012, 3.102, -5.25, 2.963, -5.36, 3.518, -7.189, 3.655, -7.082, -2.177, -5.089, -2.274, -5.183, -2.061, -7.105, -1.923, -6.96, 3.201, -5.172, 3.102, -5.25, 3.655, -7.082, 3.751, -7.0, 2.668, 2.689, 2.613, 2.632, 2.9, 0.3046, 2.96, 0.4395, 2.963, 6.449, 2.914, 6.429, 2.613, 2.632, 2.668, 2.689, 2.612, 4.041, 2.554, 3.98, 2.554, 0.04869, 2.613, 0.1101, 5.326, -5.1, 5.292, -5.221, 6.197, -7.441, 6.242, -7.335, 2.9, 0.3046, 2.904, 0.04869, 2.963, 0.1825, 2.96, 0.4395, 5.978, 2.157, 5.89, 2.338, 5.64, -0.503, 5.717, -0.7052, 2.613, 7.197, 2.514, 7.08, 2.524, 4.041, 2.613, 4.185, 6.242, -7.335, 6.197, -7.441, 6.445, -10.13, 6.508, -10.07, -0.03013, -7.295, -0.1303, -7.339, 0.1458, -8.433, 0.2413, -8.426, 2.22, 10.7, 2.124, 10.84, 2.454, 8.381, 2.551, 8.29, 0.7063, 4.757, 0.6948, 4.642, 1.249, 3.071, 1.25, 3.191, -5.294, -6.548, -5.306, -6.431, -5.862, -8.024, -5.861, -8.144, 0.2413, -8.426, 0.1458, -8.433, 0.1317, -8.558, 0.227, -8.552, -0.1303, -7.339, -0.1325, -7.452, 0.1317, -8.558, 0.1458, -8.433, 2.454, 8.381, 2.458, 8.499, 2.124, 7.486, 2.131, 7.353, 2.551, 8.29, 2.454, 8.381, 2.131, 7.353, 2.226, 7.3, 3.917, -0.9394, 3.794, -0.7882, 3.801, -1.999, 3.924, -2.143, 6.741, 1.838, 6.649, 1.807, 6.649, -0.7052, 6.742, -0.5774, 6.683, -0.9624, 6.614, -1.03, 6.508, -3.662, 6.579, -3.458, -1.923, -6.96, -1.958, -7.139, -1.059, -7.279, -0.9772, -7.117, 3.924, -2.143, 3.801, -1.999, 3.794, -2.088, 3.916, -2.232, 6.579, -3.458, 6.508, -3.662, 6.613, -5.283, 6.683, -5.066, -0.9772, -7.117, -1.059, -7.279, -0.528, -7.838, -0.4425, -7.682, -3.723, 8.942, -3.868, 9.071, -3.934, 7.617, -3.789, 7.479, 3.983, -0.8223, 3.924, -0.9629, 3.926, -2.232, 3.983, -2.114, 1.87, 10.73, 1.751, 10.97, 1.974, 8.731, 2.098, 8.552, 0.3524, 9.545, 0.2683, 9.204, 0.2683, 6.906, 0.3637, 7.186, 0.3961, 8.61, 0.3637, 8.434, 0.3637, 6.906, 0.3991, 7.07, 2.414, 0.577, 2.414, 0.1137, 2.46, 0.04869, 2.46, 0.5118, 2.124, 8.342, 2.098, 8.552, 1.861, 7.486, 1.889, 7.3, 2.098, 8.552, 1.974, 8.731, 1.751, 7.618, 1.861, 7.486, 4.224, -1.021, 4.077, -0.9428, 4.093, -2.142, 4.224, -2.232])
me_cylinder.materials.append(mat_material_001)
me_cylinder.update()
me_tree_branch_001 = bpy.data.meshes.new('Tree Branch.001')
me_tree_branch_001.from_pydata([(-0.1731, -0.5, 0.01526), (0.04658, 0.5, 0.009765), (-0.03, -0.5, 0.02909), (-0.03, -0.4344, 0.02909), (0.09034, -0.4344, 0.01383), (0.2848, -0.2594, -0.0304), (0.1754, -0.1706, -0.05677), (0.02591, -0.2764, 0.01383), (0.01497, -0.2034, -0.01254), (0.1353, -0.1548, -0.002208), (0.2581, 0.02386, -0.03954), (0.2168, 0.07977, -0.06591), (0.3322, 0.1199, 0.01134), (0.3322, 0.2414, 0.01134), (0.1232, 0.1758, -0.03954), (0.1402, 0.2475, -0.07372), (0.03564, 0.2913, -0.03418), (0.1037, 0.4323, -0.03418), (-0.09442, 0.5, 0.04394), (-0.3278, -0.5, -0.0299), (-0.09807, 0.2949, -0.06654), (-0.02392, 0.1794, -0.06472), (-0.1747, 0.2354, -0.06258), (-0.3339, 0.1782, -0.06258), (-0.284, 0.01049, -0.06258), (-0.171, -0.01139, -0.06258), (-0.1516, -0.1171, -0.03842), (-0.08713, -0.1949, 0.0), (-0.1272, -0.2667, 0.01383), (-0.09321, -0.3906, 0.02909), (-0.1734, -0.3566, 0.0), (-0.3266, -0.3894, -0.0299), (-0.07002, 0.2512, -0.1007)], [], [(0, 30, 31, 19), (18, 20, 32, 1), (2, 29, 30, 0), (3, 28, 29, 2), (7, 4, 5, 6), (7, 28, 3, 4), (8, 27, 28, 7), (9, 26, 27, 8), (10, 25, 26, 9), (11, 24, 25, 10), (14, 11, 12, 13), (14, 21, 24, 11), (24, 21, 22, 23), (16, 21, 14, 15), (1, 32, 21, 16, 17)])
_uv = me_tree_branch_001.uv_layers.new(name='UVMap')
_uv.uv.foreach_set('vector', [0.2511, 0.0, 0.2506, 0.1434, 0.03041, 0.1106, 0.02867, 0.0, 0.3642, 1.0, 0.359, 0.7949, 0.3993, 0.7512, 0.567, 1.0, 0.4569, 0.0, 0.366, 0.1094, 0.2506, 0.1434, 0.2511, 0.0, 0.4569, 0.0656, 0.317, 0.2333, 0.366, 0.1094, 0.4569, 0.0, 0.5373, 0.2236, 0.6299, 0.0656, 0.9095, 0.2406, 0.7522, 0.3294, 0.5373, 0.2236, 0.317, 0.2333, 0.4569, 0.0656, 0.6299, 0.0656, 0.5215, 0.2966, 0.3747, 0.3051, 0.317, 0.2333, 0.5373, 0.2236, 0.6946, 0.3452, 0.2821, 0.3829, 0.3747, 0.3051, 0.5215, 0.2966, 0.8711, 0.5239, 0.2541, 0.4886, 0.2821, 0.3829, 0.6946, 0.3452, 0.8117, 0.5798, 0.09159, 0.5105, 0.2541, 0.4886, 0.8711, 0.5239, 0.6771, 0.6758, 0.8117, 0.5798, 0.9777, 0.6199, 0.9777, 0.7414, 0.6771, 0.6758, 0.4656, 0.6794, 0.09159, 0.5105, 0.8117, 0.5798, 0.09159, 0.5105, 0.4656, 0.6794, 0.2489, 0.7354, 0.01993, 0.6782, 0.5512, 0.7913, 0.4656, 0.6794, 0.6771, 0.6758, 0.7015, 0.7475, 0.567, 1.0, 0.3993, 0.7512, 0.4656, 0.6794, 0.5512, 0.7913, 0.6491, 0.9323])
me_tree_branch_001.materials.append(mat_tree_branch)
me_tree_branch_001.update()

# ---- objects
ob_cylinder = bpy.data.objects.new('Cylinder', me_cylinder)
ob_tree_branch = bpy.data.objects.new('Tree Branch', me_tree_branch_001)

# ---- transforms, parenting, visibility, modifiers, constraints
ob_cylinder.location = (0.00539, -0.00141, 0.4334)
_vg = ob_cylinder.vertex_groups.new(name='Group')
_m = ob_cylinder.modifiers.new('ParticleSystem', 'PARTICLE_SYSTEM')
ob_tree_branch.location = (0.06564, 0.4989, 0.0)

# ---- collection membership
col_collection.objects.link(ob_cylinder)
col_collection.objects.link(ob_tree_branch)

# ---- scene / render settings (as saved in the file)
scene.frame_start = 1; scene.frame_end = 250; scene.frame_set(189)
scene.render.engine = 'CYCLES'
scene.render.film_transparent = True
scene.cycles.sampling_pattern = 'TABULATED_SOBOL'
scene.cycles.film_transparent_roughness = 0.0
scene.view_settings.view_transform = 'Filmic'
bpy.context.view_layer.update()

# ---- added for rendering (the .blend has no active camera and no usable light): camera, sun
cam_auto = bpy.data.cameras.new('AutoCamera')
cam_auto.lens = 50.0
cam_auto.sensor_width = 36.0
cam_auto.clip_end = 1000.0
ob_auto_camera = bpy.data.objects.new('AutoCamera', cam_auto)
scene.collection.objects.link(ob_auto_camera)
ob_auto_camera.location = (25.7255, -30.6533, 32.1148)
ob_auto_camera.rotation_euler = (1.09748, -7.21219e-08, 0.694738)
scene.camera = ob_auto_camera
light_auto_sun = bpy.data.lights.new('AutoSun', 'SUN')
light_auto_sun.energy = 3.0
light_auto_sun.angle = 0.0523599
ob_auto_sun = bpy.data.objects.new('AutoSun', light_auto_sun)
scene.collection.objects.link(ob_auto_sun)
ob_auto_sun.rotation_euler = (0.872665, 0.174533, 0.523599)
bpy.context.view_layer.update()
